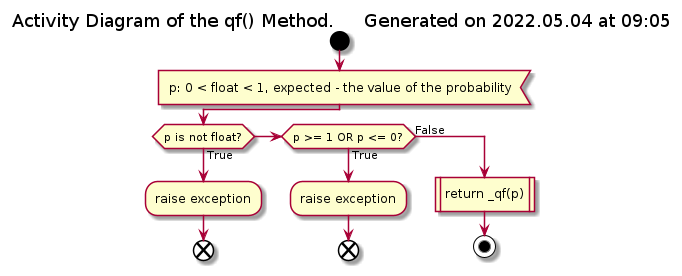

The diagram above was rendered by PlantUML. Its source (embedded in the PNG):
@startuml qf_activity

!if %not(%variable_exists("$GENERAL"))
    !include ../Templates/General2.cuml
!endif

title Activity Diagram of the qf() Method. $generated()

start
:p: 0 < float < 1, expected - the value of the probability<

if (p is not float?) then (True)
    :raise exception;
    
    end
elseif (p >= 1 OR p <= 0?) then (True)
    :raise exception;
    
    end
else (False)
    :return _qf(p)|
    
    stop
endif

@enduml